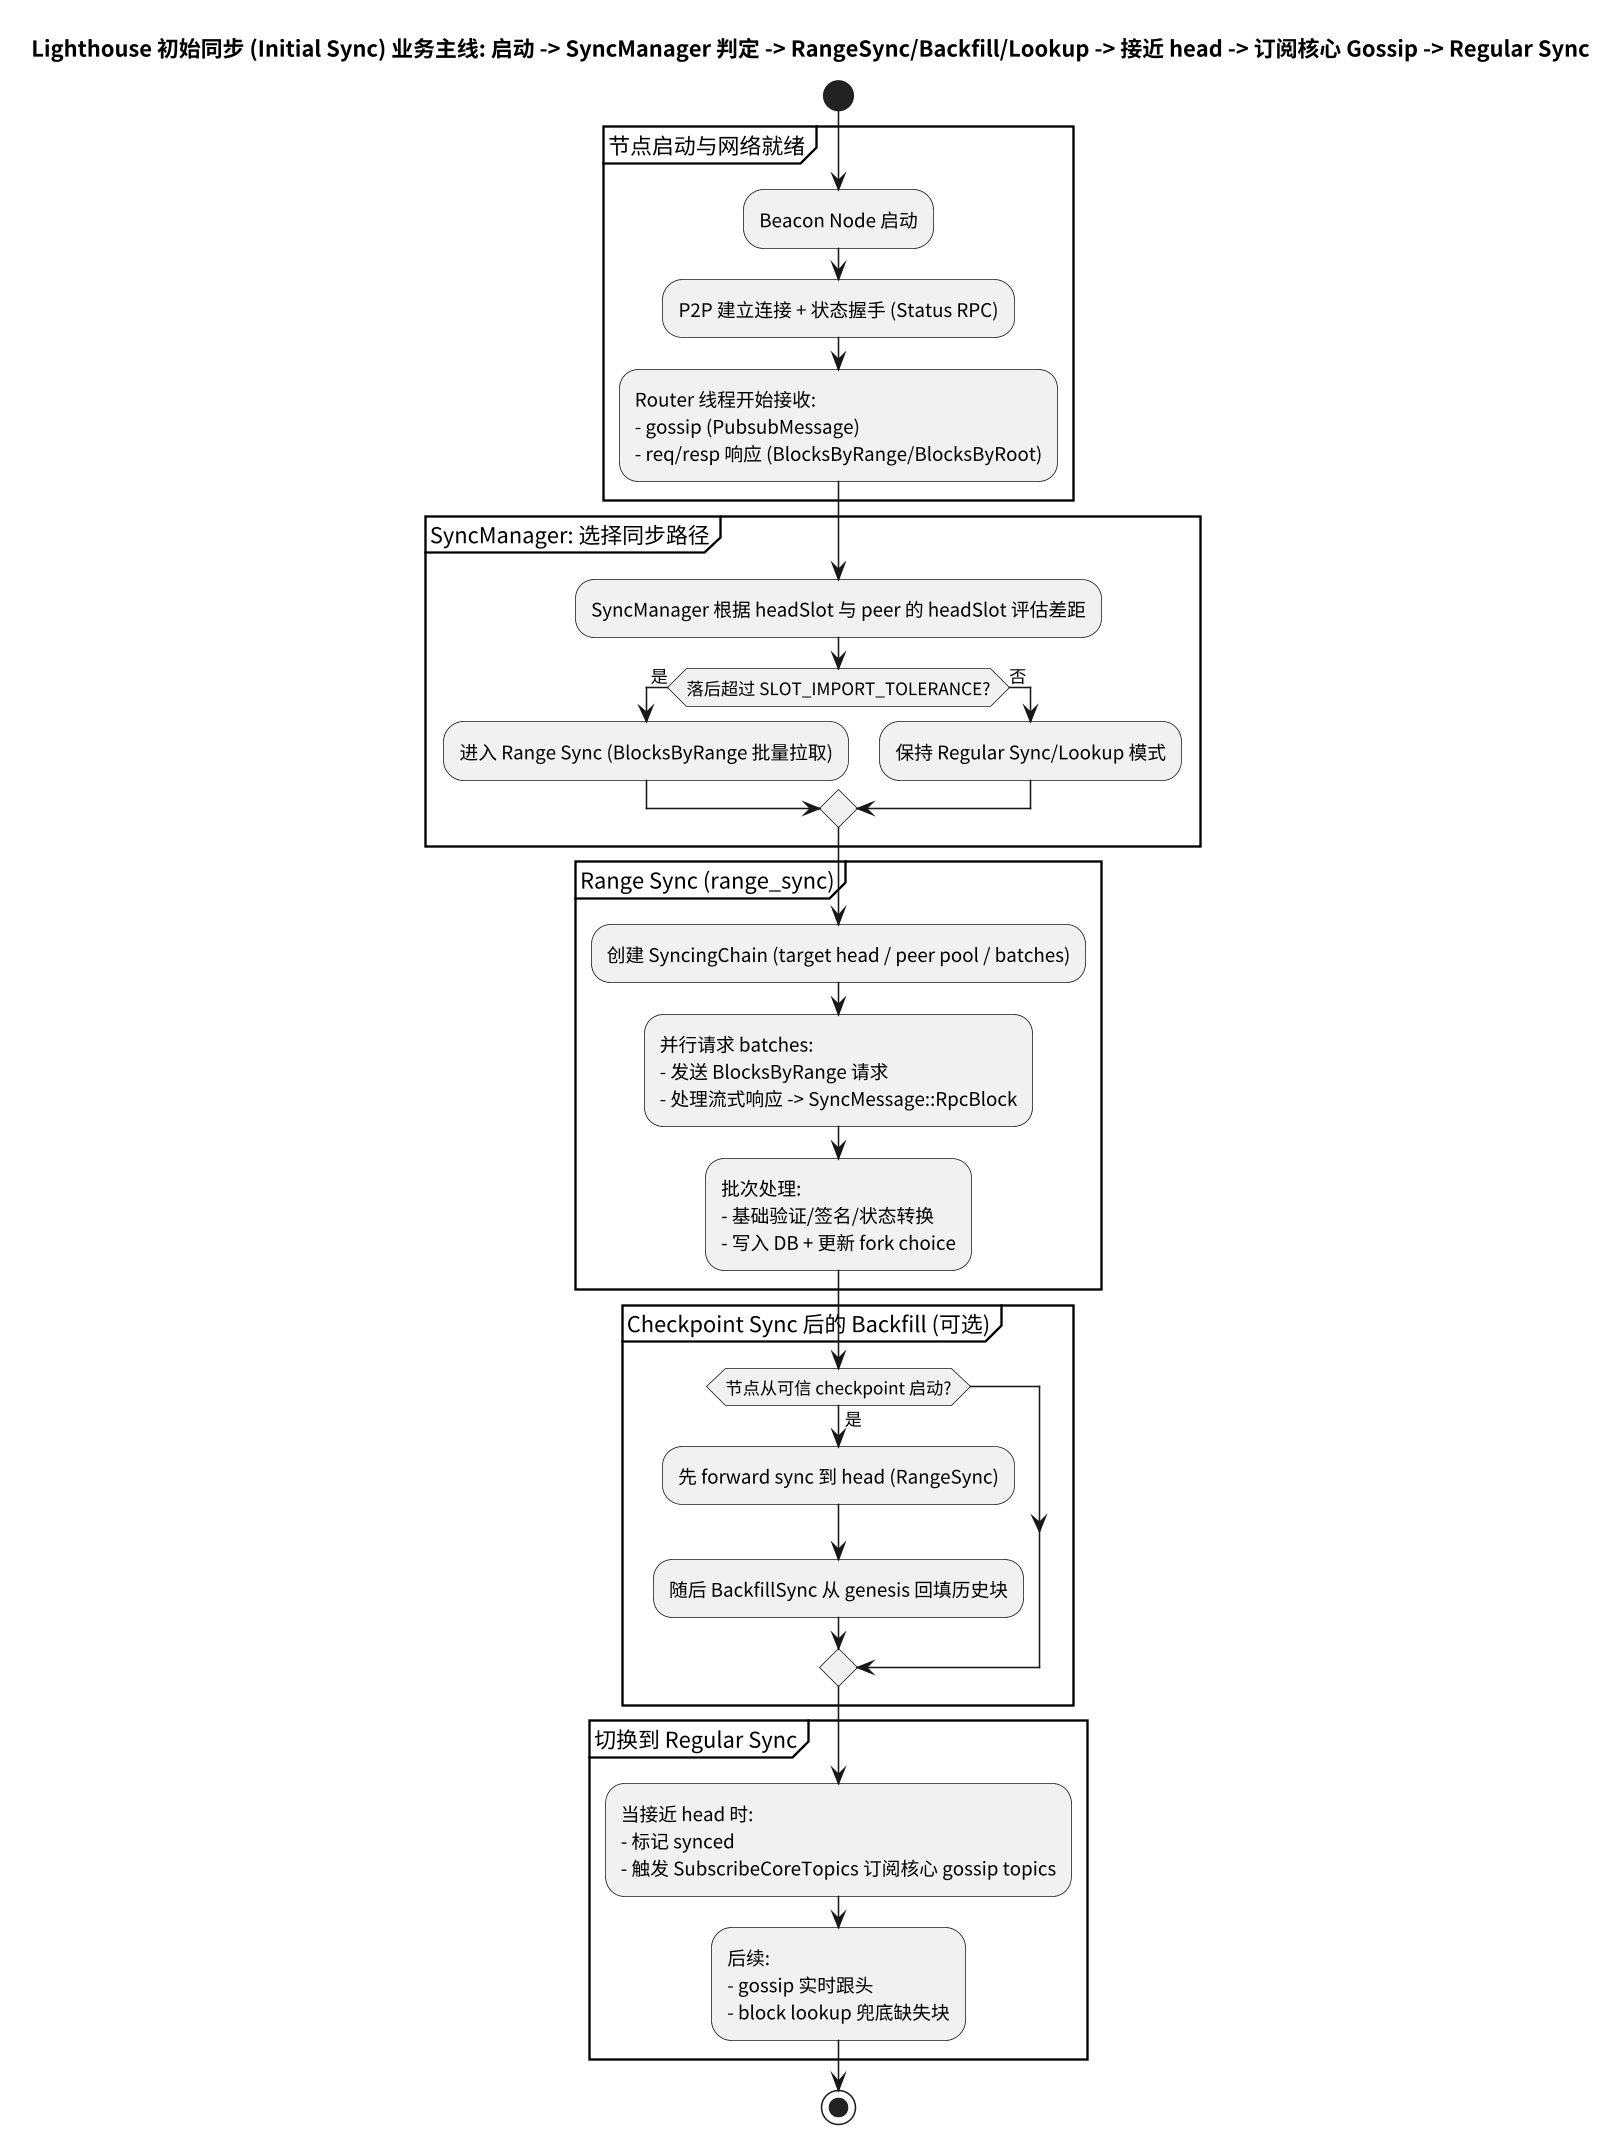

The diagram above was rendered by PlantUML. Its source (embedded in the PNG):
@startuml business6_initial_sync_flow
skinparam defaultFontName "Noto Sans CJK SC"
skinparam dpi 150
Title Lighthouse 初始同步 (Initial Sync) 业务主线: 启动 -> SyncManager 判定 -> RangeSync/Backfill/Lookup -> 接近 head -> 订阅核心 Gossip -> Regular Sync

start

partition "节点启动与网络就绪" {
  :Beacon Node 启动;
  :P2P 建立连接 + 状态握手 (Status RPC);
  :Router 线程开始接收:
  - gossip (PubsubMessage)
  - req/resp 响应 (BlocksByRange/BlocksByRoot);
}

partition "SyncManager: 选择同步路径" {
  :SyncManager 根据 headSlot 与 peer 的 headSlot 评估差距;
  if (落后超过 SLOT_IMPORT_TOLERANCE?) then (是)
    :进入 Range Sync (BlocksByRange 批量拉取);
  else (否)
    :保持 Regular Sync/Lookup 模式;
  endif
}

partition "Range Sync (range_sync)" {
  :创建 SyncingChain (target head / peer pool / batches);
  :并行请求 batches:
  - 发送 BlocksByRange 请求
  - 处理流式响应 -> SyncMessage::RpcBlock;
  :批次处理:
  - 基础验证/签名/状态转换
  - 写入 DB + 更新 fork choice;
}

partition "Checkpoint Sync 后的 Backfill (可选)" {
  if (节点从可信 checkpoint 启动?) then (是)
    :先 forward sync 到 head (RangeSync);
    :随后 BackfillSync 从 genesis 回填历史块;
  endif
}

partition "切换到 Regular Sync" {
  :当接近 head 时:
  - 标记 synced
  - 触发 SubscribeCoreTopics 订阅核心 gossip topics;
  :后续:
  - gossip 实时跟头
  - block lookup 兜底缺失块;
}

stop

@enduml